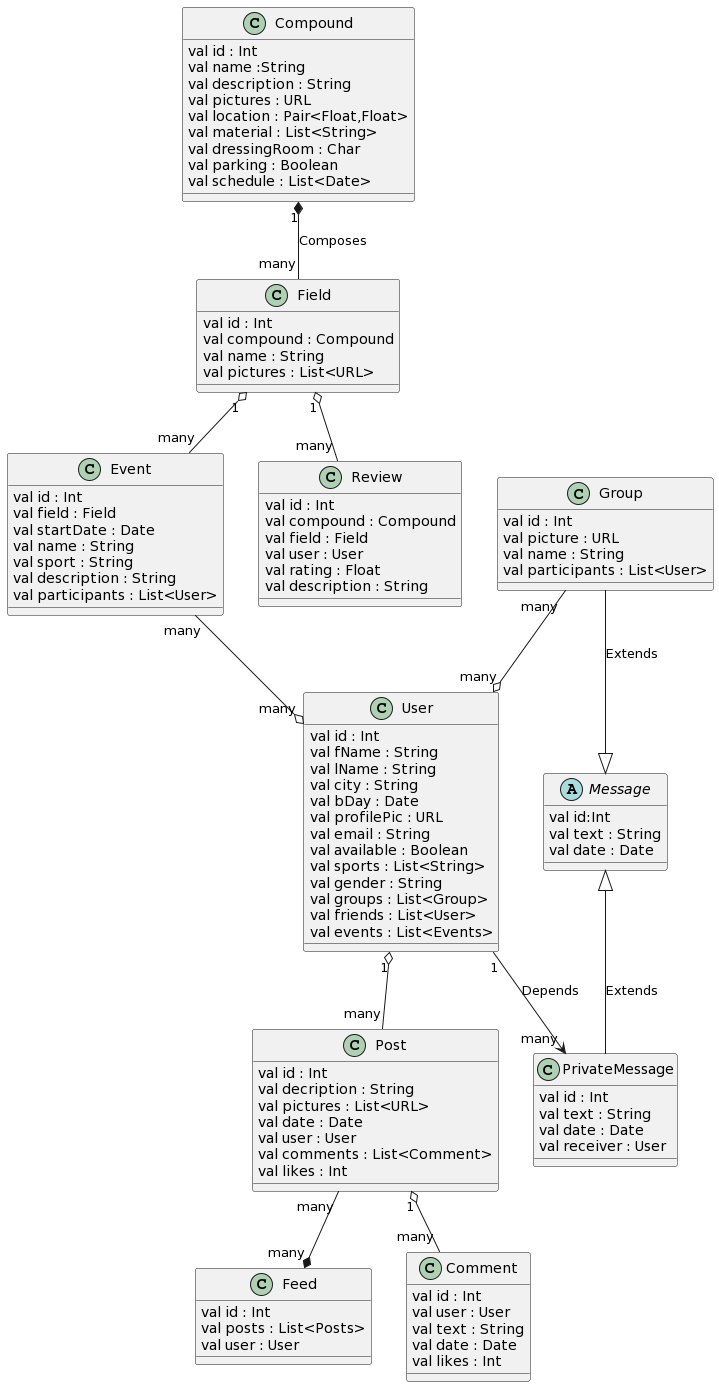

The diagram above was rendered by PlantUML. Its source (embedded in the PNG):
@startuml
class Compound {
    val id : Int
    val name :String
    val description : String
    val pictures : URL
    val location : Pair<Float,Float>
    val material : List<String>
    val dressingRoom : Char
    val parking : Boolean
    val schedule : List<Date>
}

class Event {
    val id : Int
    val field : Field
    val startDate : Date
    val name : String
    val sport : String
    val description : String
    val participants : List<User>
}

class Field {
    val id : Int
    val compound : Compound
    val name : String
    val pictures : List<URL>
}

class Group {
    val id : Int
    val picture : URL
    val name : String
    val participants : List<User>

}

abstract class Message {
   val id:Int
   val text : String
   val date : Date
}

class PrivateMessage {
    val id : Int
    val text : String
    val date : Date
    val receiver : User
}

class Post {
    val id : Int
    val decription : String
    val pictures : List<URL>
    val date : Date
    val user : User
    val comments : List<Comment>
    val likes : Int
}

class Review {
    val id : Int
    val compound : Compound
    val field : Field
    val user : User
    val rating : Float
    val description : String
}

class User {
    val id : Int
    val fName : String
    val lName : String
    val city : String
    val bDay : Date
    val profilePic : URL
    val email : String
    val available : Boolean
    val sports : List<String>
    val gender : String
    val groups : List<Group>
    val friends : List<User>
    val events : List<Events>
}

class Feed {
    val id : Int
    val posts : List<Posts>
    val user : User
}

class Comment {
    val id : Int
    val user : User
    val text : String
    val date : Date
    val likes : Int
}

Compound "1" *-- "many" Field : Composes
Field "1" o-- "many" Event 
Message <|-- PrivateMessage : Extends
Group "many" --o "many" User 
Field "1" o-- "many" Review
Event "many" --o "many" User
User "1" o-- "many" Post
User "1" --> "many" PrivateMessage : Depends
Group --|> Message : Extends
Post "many" --* "many" Feed
Post "1" o-- "many" Comment
@enduml